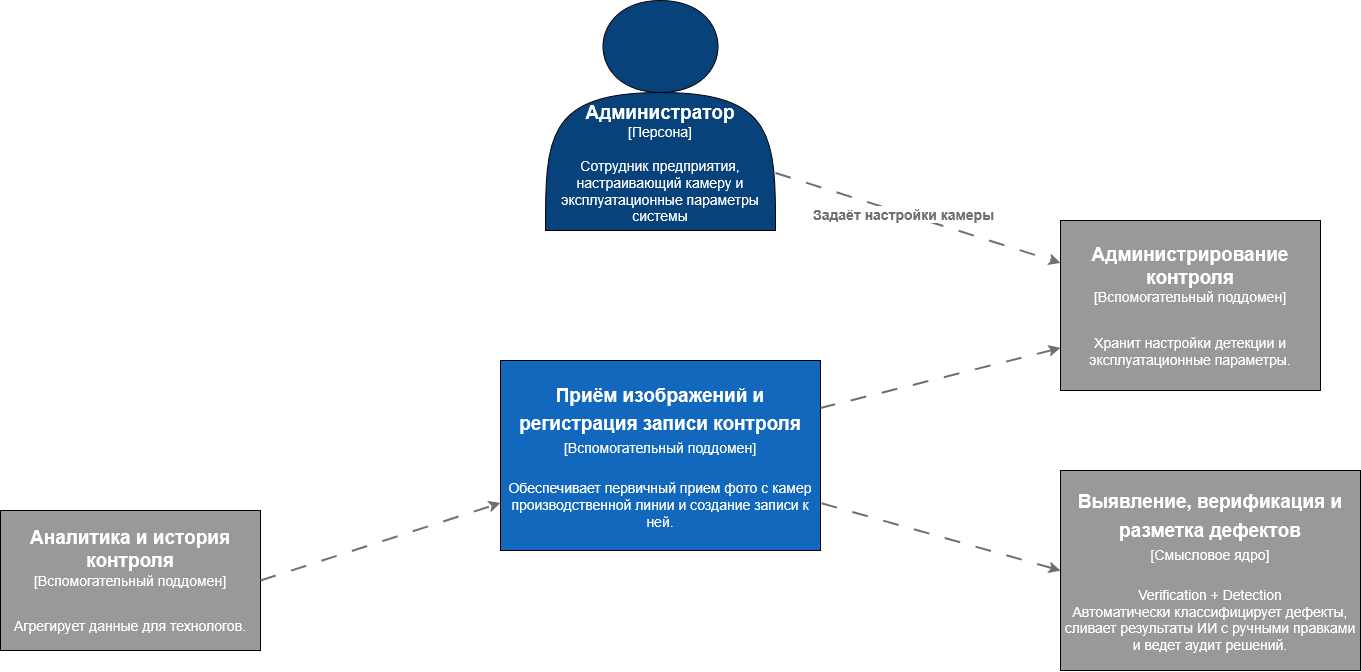

The diagram above was exported from draw.io. Its source (the exported page's mxGraphModel, read from the mxfile embedded in the PNG):
<mxGraphModel dx="1603" dy="835" grid="1" gridSize="10" guides="1" tooltips="1" connect="1" arrows="1" fold="1" page="1" pageScale="1" pageWidth="827" pageHeight="1169" math="0" shadow="0">
  <root>
    <mxCell id="0" />
    <mxCell id="1" parent="0" />
    <mxCell id="zDLpjGzzufx0HpHqcZQQ-1" parent="1" style="rounded=0;whiteSpace=wrap;html=1;fillColor=light-dark(#1168BC,#1168BC);" value="&lt;div&gt;&lt;font style=&quot;font-size: 19px;&quot; face=&quot;Helvetica&quot;&gt;&lt;span style=&quot;line-height: 150%;&quot;&gt;&lt;span style=&quot;color: rgb(255, 255, 255);&quot;&gt;&lt;b&gt;Приём изображений и регистрация записи контроля&lt;/b&gt;&lt;/span&gt;&lt;/span&gt;&lt;/font&gt;&lt;/div&gt;&lt;div&gt;&lt;font style=&quot;font-size: 14px;&quot; face=&quot;Helvetica&quot;&gt;&lt;span style=&quot;line-height: 150%;&quot;&gt;&lt;span style=&quot;color: rgb(255, 255, 255);&quot;&gt;[Вспомогательный поддомен]&lt;/span&gt;&lt;/span&gt;&lt;/font&gt;&lt;/div&gt;&lt;div&gt;&lt;font style=&quot;font-size: 14px;&quot; face=&quot;Helvetica&quot;&gt;&lt;span style=&quot;line-height: 150%;&quot;&gt;&lt;span style=&quot;color: rgb(255, 255, 255);&quot;&gt;&lt;br&gt;&lt;/span&gt;&lt;/span&gt;&lt;/font&gt;&lt;/div&gt;&lt;div&gt;&lt;span style=&quot;color: light-dark(rgb(255, 255, 255), rgb(255, 255, 255));&quot;&gt;&lt;font style=&quot;font-size: 14px;&quot;&gt;Обеспечивает первичный прием фото с камер производственной линии и создание записи к ней.&lt;/font&gt;&lt;/span&gt;&lt;/div&gt;" vertex="1">
      <mxGeometry height="190" width="320" x="640" y="530" as="geometry" />
    </mxCell>
    <mxCell id="zDLpjGzzufx0HpHqcZQQ-2" edge="1" parent="1" source="zDLpjGzzufx0HpHqcZQQ-4" style="rounded=0;orthogonalLoop=1;jettySize=auto;html=1;exitX=1;exitY=0.75;exitDx=0;exitDy=0;startSize=6;strokeWidth=2;dashed=1;dashPattern=8 8;strokeColor=#6F6F6F;entryX=0;entryY=0.25;entryDx=0;entryDy=0;" target="zDLpjGzzufx0HpHqcZQQ-7">
      <mxGeometry relative="1" as="geometry">
        <mxPoint x="1140" y="430" as="targetPoint" />
      </mxGeometry>
    </mxCell>
    <mxCell id="zDLpjGzzufx0HpHqcZQQ-3" connectable="0" parent="zDLpjGzzufx0HpHqcZQQ-2" style="edgeLabel;html=1;align=center;verticalAlign=middle;resizable=0;points=[];" value="&lt;font style=&quot;color: rgb(111, 111, 111); font-size: 14px;&quot;&gt;&lt;b&gt;Задаёт настройки камеры&lt;/b&gt;&lt;/font&gt;" vertex="1">
      <mxGeometry relative="1" x="-0.1059" as="geometry">
        <mxPoint as="offset" />
      </mxGeometry>
    </mxCell>
    <mxCell id="zDLpjGzzufx0HpHqcZQQ-4" parent="1" style="shape=actor;whiteSpace=wrap;html=1;fillColor=#07427B;" value="&lt;div&gt;&lt;span style=&quot;color: rgb(255, 255, 255);&quot;&gt;&lt;br&gt;&lt;/span&gt;&lt;/div&gt;&lt;div&gt;&lt;span style=&quot;color: rgba(0, 0, 0, 0);&quot;&gt;&lt;br&gt;&lt;/span&gt;&lt;/div&gt;&lt;div&gt;&lt;span style=&quot;color: rgba(0, 0, 0, 0);&quot;&gt;&lt;br&gt;&lt;/span&gt;&lt;/div&gt;&lt;div&gt;&lt;span style=&quot;color: rgba(0, 0, 0, 0);&quot;&gt;&lt;br&gt;&lt;/span&gt;&lt;/div&gt;&lt;div&gt;&lt;span style=&quot;color: rgba(0, 0, 0, 0);&quot;&gt;&lt;br&gt;&lt;/span&gt;&lt;/div&gt;&lt;div&gt;&lt;span style=&quot;color: rgb(255, 255, 255);&quot;&gt;&lt;font style=&quot;font-size: 19px;&quot;&gt;&lt;b&gt;&lt;br&gt;&lt;/b&gt;&lt;/font&gt;&lt;/span&gt;&lt;/div&gt;&lt;div&gt;&lt;span style=&quot;color: rgb(255, 255, 255);&quot;&gt;&lt;font style=&quot;font-size: 19px;&quot;&gt;&lt;b&gt;Администратор&lt;/b&gt;&lt;/font&gt;&lt;/span&gt;&lt;/div&gt;&lt;div&gt;&lt;font style=&quot;font-size: 14px;&quot;&gt;&lt;span style=&quot;color: rgb(255, 255, 255);&quot;&gt;[Персона]&lt;/span&gt;&lt;/font&gt;&lt;/div&gt;&lt;div&gt;&lt;font style=&quot;font-size: 14px;&quot;&gt;&lt;span style=&quot;color: rgb(255, 255, 255);&quot;&gt;&lt;br&gt;&lt;/span&gt;&lt;/font&gt;&lt;/div&gt;&lt;div&gt;&lt;font style=&quot;font-size: 14px;&quot;&gt;&lt;span style=&quot;color: rgb(255, 255, 255);&quot;&gt;Сотрудник предприятия, настраивающий камеру и эксплуатационные параметры системы&lt;/span&gt;&lt;/font&gt;&lt;/div&gt;" vertex="1">
      <mxGeometry height="230" width="230" x="685" y="170" as="geometry" />
    </mxCell>
    <mxCell id="zDLpjGzzufx0HpHqcZQQ-5" parent="1" style="rounded=0;whiteSpace=wrap;html=1;fillColor=light-dark(#999999,#1168BC);" value="&lt;div&gt;&lt;font style=&quot;font-size: 19px;&quot; face=&quot;Helvetica&quot;&gt;&lt;span style=&quot;line-height: 150%;&quot;&gt;&lt;span style=&quot;color: rgb(255, 255, 255);&quot;&gt;&lt;b&gt;Выявление, верификация и разметка дефектов&lt;/b&gt;&lt;/span&gt;&lt;/span&gt;&lt;/font&gt;&lt;/div&gt;&lt;div&gt;&lt;font style=&quot;font-size: 14px;&quot; face=&quot;Helvetica&quot;&gt;&lt;span style=&quot;line-height: 150%;&quot;&gt;&lt;span style=&quot;color: rgb(255, 255, 255);&quot;&gt;[Смысловое ядро]&lt;/span&gt;&lt;/span&gt;&lt;/font&gt;&lt;/div&gt;&lt;div&gt;&lt;font style=&quot;font-size: 14px;&quot; face=&quot;Helvetica&quot;&gt;&lt;span style=&quot;line-height: 150%;&quot;&gt;&lt;span style=&quot;color: rgb(255, 255, 255);&quot;&gt;&lt;br&gt;&lt;/span&gt;&lt;/span&gt;&lt;/font&gt;&lt;/div&gt;&lt;div&gt;&lt;font style=&quot;color: rgb(255, 255, 255); font-size: 14px;&quot; face=&quot;Helvetica&quot;&gt;Verification + Detection&lt;/font&gt;&lt;/div&gt;&lt;div&gt;&lt;font style=&quot;color: rgb(255, 255, 255); font-size: 14px;&quot; face=&quot;Helvetica&quot;&gt;Автоматически классифицирует дефекты, сливает результаты ИИ с ручными правками и ведет аудит решений.&lt;/font&gt;&lt;/div&gt;" vertex="1">
      <mxGeometry height="200" width="300" x="1200" y="640" as="geometry" />
    </mxCell>
    <mxCell id="zDLpjGzzufx0HpHqcZQQ-6" parent="1" style="rounded=0;whiteSpace=wrap;html=1;fillColor=light-dark(#999999,#1168BC);" value="&lt;div&gt;&lt;font style=&quot;color: rgb(255, 255, 255); font-size: 19px;&quot;&gt;&lt;span style=&quot;color: rgb(255, 255, 255);&quot;&gt;&lt;b&gt;Аналитика и история контроля&lt;/b&gt;&lt;/span&gt;&lt;/font&gt;&lt;/div&gt;&lt;div&gt;&lt;font style=&quot;font-size: 14px;&quot;&gt;&lt;span style=&quot;color: rgb(255, 255, 255);&quot;&gt;&lt;font&gt;[Вспомогательный поддомен]&lt;/font&gt;&lt;/span&gt;&lt;/font&gt;&lt;/div&gt;&lt;div&gt;&lt;br&gt;&lt;/div&gt;&lt;div&gt;&lt;br&gt;&lt;/div&gt;&lt;div&gt;&lt;span style=&quot;color: light-dark(rgb(255, 255, 255), rgb(255, 255, 255));&quot;&gt;&lt;font style=&quot;font-size: 14px;&quot;&gt;Агрегирует данные для технологов.&lt;/font&gt;&lt;/span&gt;&lt;/div&gt;" vertex="1">
      <mxGeometry height="140" width="260" x="140" y="680" as="geometry" />
    </mxCell>
    <mxCell id="zDLpjGzzufx0HpHqcZQQ-7" parent="1" style="rounded=0;whiteSpace=wrap;html=1;fillColor=light-dark(#999999,#1168BC);" value="&lt;div&gt;&lt;font style=&quot;color: rgb(255, 255, 255); font-size: 19px;&quot;&gt;&lt;span style=&quot;color: rgb(255, 255, 255);&quot;&gt;&lt;b&gt;Администрирование контроля&lt;/b&gt;&lt;/span&gt;&lt;/font&gt;&lt;/div&gt;&lt;div&gt;&lt;font style=&quot;font-size: 14px;&quot;&gt;&lt;span style=&quot;color: rgb(255, 255, 255);&quot;&gt;&lt;font&gt;[Вспомогательный поддомен]&lt;/font&gt;&lt;/span&gt;&lt;/font&gt;&lt;/div&gt;&lt;div&gt;&lt;br&gt;&lt;/div&gt;&lt;div&gt;&lt;br&gt;&lt;/div&gt;&lt;div&gt;&lt;span style=&quot;color: light-dark(rgb(255, 255, 255), rgb(255, 255, 255));&quot;&gt;&lt;font style=&quot;font-size: 14px;&quot;&gt;Хранит настройки детекции и эксплуатационные параметры.&lt;/font&gt;&lt;/span&gt;&lt;/div&gt;" vertex="1">
      <mxGeometry height="170" width="260" x="1200" y="390" as="geometry" />
    </mxCell>
    <mxCell id="zDLpjGzzufx0HpHqcZQQ-8" edge="1" parent="1" source="zDLpjGzzufx0HpHqcZQQ-5" style="rounded=0;orthogonalLoop=1;jettySize=auto;html=1;exitX=0;exitY=0.5;exitDx=0;exitDy=0;entryX=1;entryY=0.75;entryDx=0;entryDy=0;startSize=6;strokeWidth=2;dashed=1;dashPattern=8 8;strokeColor=#6F6F6F;endArrow=none;endFill=0;startArrow=classic;startFill=1;" target="zDLpjGzzufx0HpHqcZQQ-1">
      <mxGeometry relative="1" as="geometry">
        <mxPoint x="1070" y="590" as="sourcePoint" />
        <mxPoint x="1070" y="760" as="targetPoint" />
      </mxGeometry>
    </mxCell>
    <mxCell id="zDLpjGzzufx0HpHqcZQQ-10" edge="1" parent="1" source="zDLpjGzzufx0HpHqcZQQ-6" style="rounded=0;orthogonalLoop=1;jettySize=auto;html=1;entryX=0;entryY=0.75;entryDx=0;entryDy=0;startSize=6;strokeWidth=2;dashed=1;dashPattern=8 8;strokeColor=#6F6F6F;exitX=1;exitY=0.5;exitDx=0;exitDy=0;endArrow=classic;endFill=1;startArrow=none;startFill=0;endSize=6;" target="zDLpjGzzufx0HpHqcZQQ-1">
      <mxGeometry relative="1" as="geometry">
        <mxPoint x="420" y="770" as="sourcePoint" />
        <mxPoint x="330" y="890" as="targetPoint" />
      </mxGeometry>
    </mxCell>
    <mxCell id="zDLpjGzzufx0HpHqcZQQ-12" edge="1" parent="1" source="zDLpjGzzufx0HpHqcZQQ-7" style="rounded=0;orthogonalLoop=1;jettySize=auto;html=1;exitX=0;exitY=0.75;exitDx=0;exitDy=0;startSize=6;strokeWidth=2;dashed=1;dashPattern=8 8;strokeColor=#6F6F6F;entryX=1;entryY=0.25;entryDx=0;entryDy=0;fontStyle=1;endArrow=none;endFill=0;startArrow=classic;startFill=1;" target="zDLpjGzzufx0HpHqcZQQ-1">
      <mxGeometry relative="1" as="geometry">
        <mxPoint x="1120" y="430" as="sourcePoint" />
        <mxPoint x="1405" y="532" as="targetPoint" />
      </mxGeometry>
    </mxCell>
  </root>
</mxGraphModel>